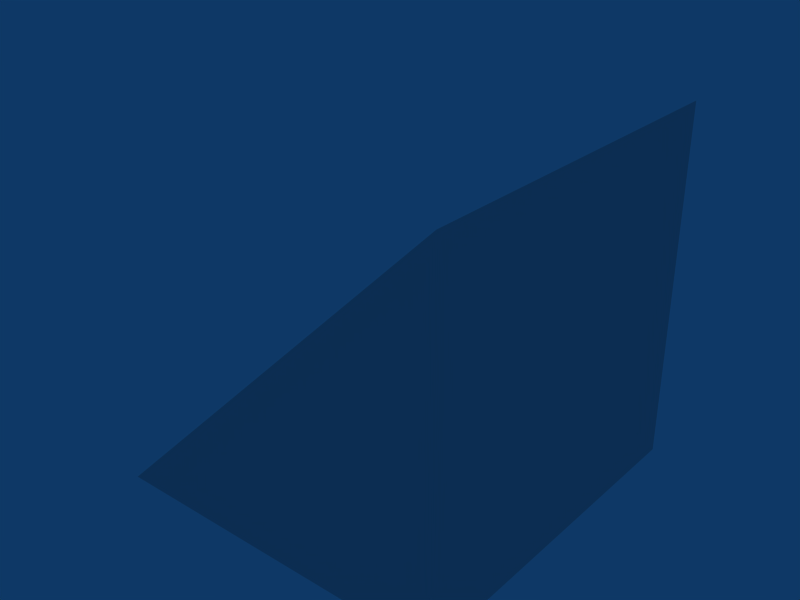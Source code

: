# Source: plain_ramp.dts.blend  (saved by Blender 2.49.2; exported with 4.5.12 LTS)
import bpy
from mathutils import Matrix  # noqa: F401  (used for matrix-valued properties, if any)

bpy.ops.wm.read_factory_settings(use_empty=True)
scene = bpy.context.scene
scene.name = 'Scene'

# ---- collections
col_collection_1 = bpy.data.collections.new('Collection 1'); scene.collection.children.link(col_collection_1)

# ---- world
world_world = bpy.data.worlds.new('World'); scene.world = world_world
world_world.color = (0.05656, 0.2208, 0.4)
world_world.use_sun_shadow = False
world_world.sun_shadow_jitter_overblur = 0.0
world_world.cycles.sampling_method = 'MANUAL'
world_world.cycles.sample_map_resolution = 256

# ---- meshes
me_col_1 = bpy.data.meshes.new('Col-1')
me_col_1.from_pydata([(-2.333, -2.0, -1.667), (-2.333, 2.0, -1.667), (1.667, 2.0, -1.667), (1.667, -2.0, -1.667), (1.667, 2.0, 2.333), (1.667, -2.0, 2.333)], [], [(0, 1, 2, 3), (2, 4, 5, 3), (0, 5, 4, 1), (1, 4, 2), (0, 3, 5)])
me_col_1.materials.append(None)
me_col_1.use_remesh_preserve_volume = False
me_col_1.use_remesh_preserve_attributes = False
me_col_1.use_mirror_vertex_groups = False
me_col_1.update()

# ---- objects
ob_col_1 = bpy.data.objects.new('Col-1', me_col_1)

# ---- transforms, parenting, visibility, modifiers, constraints
ob_col_1.location = (0.0, 0.0, 0.0)
ob_col_1.lock_rotations_4d = False
ob_col_1.empty_display_type = 'ARROWS'
ob_col_1.color = (0.0, 0.0, 0.0, 1.0)
ob_col_1.lineart.crease_threshold = 0.0

# ---- collection membership
col_collection_1.objects.link(ob_col_1)

# ---- scene / render settings (as saved in the file)
scene.frame_start = 1; scene.frame_end = 250; scene.frame_set(1)
scene.render.engine = 'BLENDER_EEVEE_NEXT'
scene.render.image_settings.file_format = 'JPEG'
scene.render.image_settings.color_mode = 'RGB'
scene.render.image_settings.compression = 90
scene.render.resolution_x = 800
scene.render.resolution_y = 600
scene.render.pixel_aspect_x = 100.0
scene.render.pixel_aspect_y = 100.0
scene.render.fps = 25
scene.render.dither_intensity = 0.0
scene.render.use_compositing = False
scene.render.use_sequencer = False
scene.render.bake_margin = 2
scene.render.bake_bias = 0.0
scene.render.use_stamp_time = False
scene.render.use_stamp_date = False
scene.render.use_stamp_frame = False
scene.render.use_stamp_camera = False
scene.render.use_stamp_scene = False
scene.render.use_stamp_filename = False
scene.render.use_stamp_render_time = False
scene.render.stamp_font_size = 0
scene.cycles.use_denoising = False
scene.cycles.samples = 10
scene.cycles.sampling_pattern = 'TABULATED_SOBOL'
scene.cycles.light_sampling_threshold = 0.0
scene.cycles.use_adaptive_sampling = False
scene.cycles.use_light_tree = False
scene.cycles.blur_glossy = 0.0
scene.cycles.volume_bounces = 1
scene.cycles.pixel_filter_type = 'GAUSSIAN'
scene.cycles.sample_clamp_indirect = 0.0
scene.view_settings.view_transform = 'Raw'
bpy.context.view_layer.update()

# ---- added for rendering (the .blend has no active camera): camera
cam_auto = bpy.data.cameras.new('AutoCamera')
cam_auto.lens = 50.0
cam_auto.sensor_width = 36.0
cam_auto.clip_end = 1000.0
ob_auto_camera = bpy.data.objects.new('AutoCamera', cam_auto)
scene.collection.objects.link(ob_auto_camera)
ob_auto_camera.location = (6.07681, -7.69217, 5.46145)
ob_auto_camera.rotation_euler = (1.09748, -7.21219e-08, 0.694738)
scene.camera = ob_auto_camera
bpy.context.view_layer.update()
